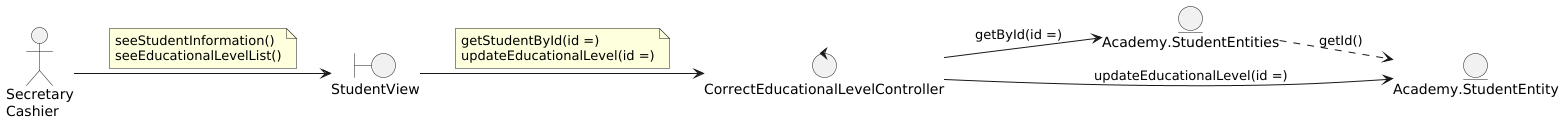

The diagram above was rendered by PlantUML. Its source (embedded in the PNG):
@startuml
left to right direction

actor "Secretary\nCashier"

boundary StudentView

control CorrectEducationalLevelController

entity Academy.StudentEntities
entity Academy.StudentEntity

'--- Actor relations ---
"Secretary\nCashier" --> StudentView
note on link
    seeStudentInformation()
    seeEducationalLevelList()
end note

'--- Views relations ---
StudentView --> CorrectEducationalLevelController
note on link
    getStudentById(id =)
    updateEducationalLevel(id =)
end note

'--- Controllers relations ---
CorrectEducationalLevelController --> Academy.StudentEntities : getById(id =)
CorrectEducationalLevelController --> Academy.StudentEntity : updateEducationalLevel(id =)

'--- Entity relations ---
Academy.StudentEntities ..> Academy.StudentEntity : getId()

@enduml